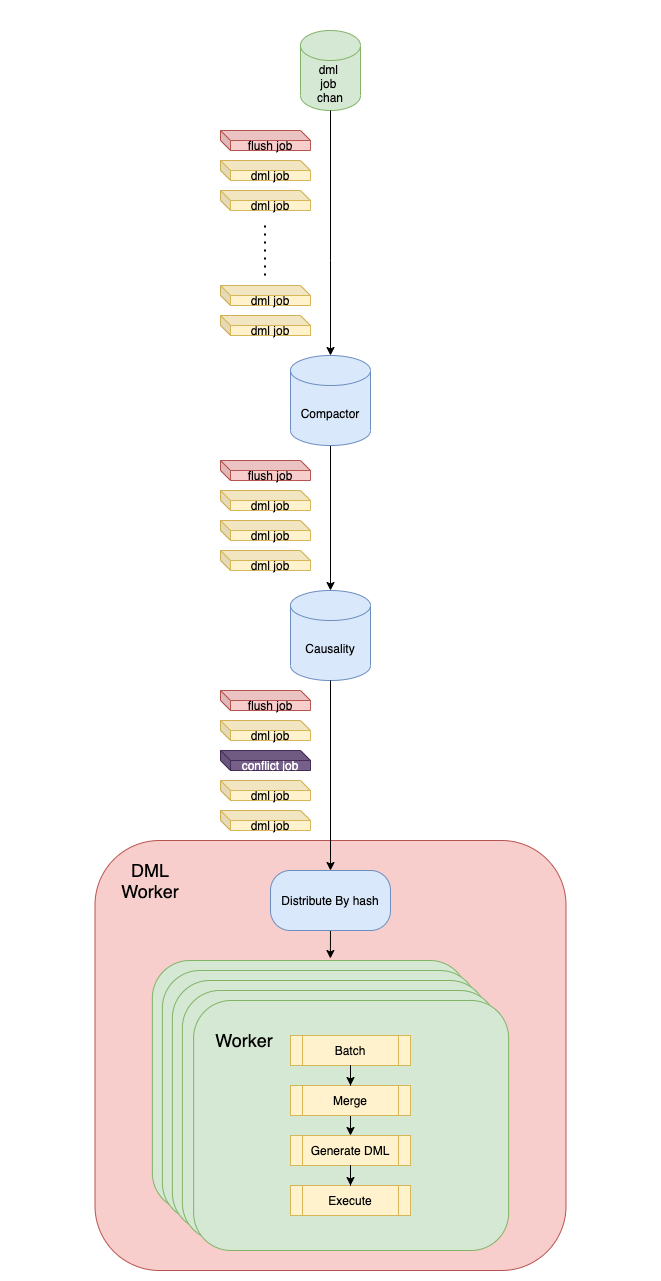

The diagram above was exported from draw.io. Its source (the exported page's mxGraphModel, read from the mxfile embedded in the PNG):
<mxGraphModel dx="1426" dy="826" grid="1" gridSize="10" guides="1" tooltips="1" connect="1" arrows="1" fold="1" page="1" pageScale="1" pageWidth="850" pageHeight="1100" math="0" shadow="0">
  <root>
    <mxCell id="0" />
    <mxCell id="1" parent="0" />
    <mxCell id="StdywKdrszP39-M7eive-143" value="" style="group;fontSize=15;" parent="1" vertex="1" connectable="0">
      <mxGeometry x="80" y="60" width="640" height="1260" as="geometry" />
    </mxCell>
    <mxCell id="XMZWtKbNSCw9OOy0LIwT-1" value="" style="group;aspect=fixed;" parent="StdywKdrszP39-M7eive-143" vertex="1" connectable="0">
      <mxGeometry x="84.5" y="20" width="471" height="1240" as="geometry" />
    </mxCell>
    <mxCell id="NLbk5Cu1anLr3XclLAlw-61" value="" style="rounded=1;whiteSpace=wrap;html=1;fillColor=#f8cecc;strokeColor=#b85450;" parent="XMZWtKbNSCw9OOy0LIwT-1" vertex="1">
      <mxGeometry y="810" width="471" height="430" as="geometry" />
    </mxCell>
    <mxCell id="StdywKdrszP39-M7eive-2" value="dml &lt;br&gt;job &lt;br&gt;chan" style="shape=cylinder3;whiteSpace=wrap;html=1;boundedLbl=1;backgroundOutline=1;size=15;fillColor=#d5e8d4;strokeColor=#82b366;" parent="XMZWtKbNSCw9OOy0LIwT-1" vertex="1">
      <mxGeometry x="205.5" width="60" height="80" as="geometry" />
    </mxCell>
    <mxCell id="StdywKdrszP39-M7eive-4" value="Causality" style="shape=cylinder3;whiteSpace=wrap;html=1;boundedLbl=1;backgroundOutline=1;size=15;fillColor=#dae8fc;strokeColor=#6c8ebf;" parent="XMZWtKbNSCw9OOy0LIwT-1" vertex="1">
      <mxGeometry x="195.5" y="560" width="80" height="90" as="geometry" />
    </mxCell>
    <mxCell id="NLbk5Cu1anLr3XclLAlw-4" style="edgeStyle=orthogonalEdgeStyle;rounded=0;orthogonalLoop=1;jettySize=auto;html=1;exitX=0.5;exitY=1;exitDx=0;exitDy=0;exitPerimeter=0;entryX=0.5;entryY=0;entryDx=0;entryDy=0;entryPerimeter=0;" parent="XMZWtKbNSCw9OOy0LIwT-1" source="StdywKdrszP39-M7eive-5" target="StdywKdrszP39-M7eive-4" edge="1">
      <mxGeometry relative="1" as="geometry" />
    </mxCell>
    <mxCell id="StdywKdrszP39-M7eive-5" value="Compactor" style="shape=cylinder3;whiteSpace=wrap;html=1;boundedLbl=1;backgroundOutline=1;size=15;fillColor=#dae8fc;strokeColor=#6c8ebf;" parent="XMZWtKbNSCw9OOy0LIwT-1" vertex="1">
      <mxGeometry x="195.5" y="325" width="80" height="90" as="geometry" />
    </mxCell>
    <mxCell id="StdywKdrszP39-M7eive-6" style="edgeStyle=orthogonalEdgeStyle;rounded=0;orthogonalLoop=1;jettySize=auto;html=1;exitX=0.5;exitY=1;exitDx=0;exitDy=0;exitPerimeter=0;entryX=0.5;entryY=0;entryDx=0;entryDy=0;entryPerimeter=0;" parent="XMZWtKbNSCw9OOy0LIwT-1" source="StdywKdrszP39-M7eive-2" target="StdywKdrszP39-M7eive-5" edge="1">
      <mxGeometry relative="1" as="geometry">
        <Array as="points">
          <mxPoint x="235.5" y="230" />
          <mxPoint x="235.5" y="230" />
        </Array>
      </mxGeometry>
    </mxCell>
    <mxCell id="StdywKdrszP39-M7eive-7" style="edgeStyle=orthogonalEdgeStyle;rounded=0;orthogonalLoop=1;jettySize=auto;html=1;exitX=0.5;exitY=1;exitDx=0;exitDy=0;exitPerimeter=0;" parent="XMZWtKbNSCw9OOy0LIwT-1" source="StdywKdrszP39-M7eive-5" target="StdywKdrszP39-M7eive-5" edge="1">
      <mxGeometry relative="1" as="geometry" />
    </mxCell>
    <mxCell id="StdywKdrszP39-M7eive-11" value="dml job" style="shape=cube;whiteSpace=wrap;html=1;boundedLbl=1;backgroundOutline=1;darkOpacity=0.05;darkOpacity2=0.1;size=10;fillColor=#fff2cc;strokeColor=#d6b656;" parent="XMZWtKbNSCw9OOy0LIwT-1" vertex="1">
      <mxGeometry x="125.5" y="130" width="90" height="20" as="geometry" />
    </mxCell>
    <mxCell id="StdywKdrszP39-M7eive-13" value="dml job" style="shape=cube;whiteSpace=wrap;html=1;boundedLbl=1;backgroundOutline=1;darkOpacity=0.05;darkOpacity2=0.1;size=10;fillColor=#fff2cc;strokeColor=#d6b656;" parent="XMZWtKbNSCw9OOy0LIwT-1" vertex="1">
      <mxGeometry x="125.5" y="160" width="90" height="20" as="geometry" />
    </mxCell>
    <mxCell id="StdywKdrszP39-M7eive-14" value="flush job" style="shape=cube;whiteSpace=wrap;html=1;boundedLbl=1;backgroundOutline=1;darkOpacity=0.05;darkOpacity2=0.1;size=10;fillColor=#f8cecc;strokeColor=#b85450;" parent="XMZWtKbNSCw9OOy0LIwT-1" vertex="1">
      <mxGeometry x="125.5" y="100" width="90" height="20" as="geometry" />
    </mxCell>
    <mxCell id="StdywKdrszP39-M7eive-15" value="dml job" style="shape=cube;whiteSpace=wrap;html=1;boundedLbl=1;backgroundOutline=1;darkOpacity=0.05;darkOpacity2=0.1;size=10;fillColor=#fff2cc;strokeColor=#d6b656;" parent="XMZWtKbNSCw9OOy0LIwT-1" vertex="1">
      <mxGeometry x="125.5" y="460" width="90" height="20" as="geometry" />
    </mxCell>
    <mxCell id="StdywKdrszP39-M7eive-17" value="dml job" style="shape=cube;whiteSpace=wrap;html=1;boundedLbl=1;backgroundOutline=1;darkOpacity=0.05;darkOpacity2=0.1;size=10;fillColor=#fff2cc;strokeColor=#d6b656;" parent="XMZWtKbNSCw9OOy0LIwT-1" vertex="1">
      <mxGeometry x="125.5" y="490" width="90" height="20" as="geometry" />
    </mxCell>
    <mxCell id="StdywKdrszP39-M7eive-18" value="flush job" style="shape=cube;whiteSpace=wrap;html=1;boundedLbl=1;backgroundOutline=1;darkOpacity=0.05;darkOpacity2=0.1;size=10;fillColor=#f8cecc;strokeColor=#b85450;" parent="XMZWtKbNSCw9OOy0LIwT-1" vertex="1">
      <mxGeometry x="125.5" y="430" width="90" height="20" as="geometry" />
    </mxCell>
    <mxCell id="StdywKdrszP39-M7eive-22" value="dml job" style="shape=cube;whiteSpace=wrap;html=1;boundedLbl=1;backgroundOutline=1;darkOpacity=0.05;darkOpacity2=0.1;size=10;fillColor=#fff2cc;strokeColor=#d6b656;" parent="XMZWtKbNSCw9OOy0LIwT-1" vertex="1">
      <mxGeometry x="125.5" y="285" width="90" height="20" as="geometry" />
    </mxCell>
    <mxCell id="StdywKdrszP39-M7eive-23" value="dml job" style="shape=cube;whiteSpace=wrap;html=1;boundedLbl=1;backgroundOutline=1;darkOpacity=0.05;darkOpacity2=0.1;size=10;fillColor=#fff2cc;strokeColor=#d6b656;" parent="XMZWtKbNSCw9OOy0LIwT-1" vertex="1">
      <mxGeometry x="125.5" y="255" width="90" height="20" as="geometry" />
    </mxCell>
    <mxCell id="StdywKdrszP39-M7eive-26" value="dml job" style="shape=cube;whiteSpace=wrap;html=1;boundedLbl=1;backgroundOutline=1;darkOpacity=0.05;darkOpacity2=0.1;size=10;fillColor=#fff2cc;strokeColor=#d6b656;" parent="XMZWtKbNSCw9OOy0LIwT-1" vertex="1">
      <mxGeometry x="125.5" y="520" width="90" height="20" as="geometry" />
    </mxCell>
    <mxCell id="StdywKdrszP39-M7eive-49" value="" style="endArrow=none;dashed=1;html=1;dashPattern=1 3;strokeWidth=2;" parent="XMZWtKbNSCw9OOy0LIwT-1" edge="1">
      <mxGeometry width="50" height="50" relative="1" as="geometry">
        <mxPoint x="170" y="245" as="sourcePoint" />
        <mxPoint x="170" y="195" as="targetPoint" />
      </mxGeometry>
    </mxCell>
    <mxCell id="StdywKdrszP39-M7eive-37" value="dml job" style="shape=cube;whiteSpace=wrap;html=1;boundedLbl=1;backgroundOutline=1;darkOpacity=0.05;darkOpacity2=0.1;size=10;fillColor=#fff2cc;strokeColor=#d6b656;" parent="XMZWtKbNSCw9OOy0LIwT-1" vertex="1">
      <mxGeometry x="125.5" y="690" width="90" height="20" as="geometry" />
    </mxCell>
    <mxCell id="StdywKdrszP39-M7eive-40" value="flush job" style="shape=cube;whiteSpace=wrap;html=1;boundedLbl=1;backgroundOutline=1;darkOpacity=0.05;darkOpacity2=0.1;size=10;fillColor=#f8cecc;strokeColor=#b85450;" parent="XMZWtKbNSCw9OOy0LIwT-1" vertex="1">
      <mxGeometry x="125.5" y="660" width="90" height="20" as="geometry" />
    </mxCell>
    <mxCell id="StdywKdrszP39-M7eive-42" value="dml job" style="shape=cube;whiteSpace=wrap;html=1;boundedLbl=1;backgroundOutline=1;darkOpacity=0.05;darkOpacity2=0.1;size=10;fillColor=#fff2cc;strokeColor=#d6b656;" parent="XMZWtKbNSCw9OOy0LIwT-1" vertex="1">
      <mxGeometry x="125.5" y="780" width="90" height="20" as="geometry" />
    </mxCell>
    <mxCell id="StdywKdrszP39-M7eive-43" value="dml job" style="shape=cube;whiteSpace=wrap;html=1;boundedLbl=1;backgroundOutline=1;darkOpacity=0.05;darkOpacity2=0.1;size=10;fillColor=#fff2cc;strokeColor=#d6b656;" parent="XMZWtKbNSCw9OOy0LIwT-1" vertex="1">
      <mxGeometry x="125.5" y="750" width="90" height="20" as="geometry" />
    </mxCell>
    <mxCell id="StdywKdrszP39-M7eive-51" value="conflict job" style="shape=cube;whiteSpace=wrap;html=1;boundedLbl=1;backgroundOutline=1;darkOpacity=0.05;darkOpacity2=0.1;size=10;fillColor=#76608a;strokeColor=#432D57;fontColor=#ffffff;" parent="XMZWtKbNSCw9OOy0LIwT-1" vertex="1">
      <mxGeometry x="125.5" y="720" width="90" height="20" as="geometry" />
    </mxCell>
    <mxCell id="NLbk5Cu1anLr3XclLAlw-56" style="edgeStyle=orthogonalEdgeStyle;rounded=0;orthogonalLoop=1;jettySize=auto;html=1;exitX=0.5;exitY=1;exitDx=0;exitDy=0;entryX=0.571;entryY=-0.008;entryDx=0;entryDy=0;entryPerimeter=0;" parent="XMZWtKbNSCw9OOy0LIwT-1" source="StdywKdrszP39-M7eive-36" edge="1">
      <mxGeometry relative="1" as="geometry">
        <mxPoint x="235.365" y="928" as="targetPoint" />
      </mxGeometry>
    </mxCell>
    <mxCell id="StdywKdrszP39-M7eive-36" value="Distribute By hash" style="rounded=1;whiteSpace=wrap;html=1;fillColor=#dae8fc;strokeColor=#6c8ebf;arcSize=33;" parent="XMZWtKbNSCw9OOy0LIwT-1" vertex="1">
      <mxGeometry x="175.5" y="840" width="120" height="60" as="geometry" />
    </mxCell>
    <mxCell id="StdywKdrszP39-M7eive-56" style="edgeStyle=orthogonalEdgeStyle;rounded=0;orthogonalLoop=1;jettySize=auto;html=1;exitX=0.5;exitY=1;exitDx=0;exitDy=0;exitPerimeter=0;entryX=0.5;entryY=0;entryDx=0;entryDy=0;" parent="XMZWtKbNSCw9OOy0LIwT-1" source="StdywKdrszP39-M7eive-4" target="StdywKdrszP39-M7eive-36" edge="1">
      <mxGeometry relative="1" as="geometry">
        <mxPoint x="405.5" y="700" as="targetPoint" />
      </mxGeometry>
    </mxCell>
    <mxCell id="NLbk5Cu1anLr3XclLAlw-55" value="" style="rounded=1;whiteSpace=wrap;html=1;fillColor=#d5e8d4;strokeColor=#82b366;" parent="XMZWtKbNSCw9OOy0LIwT-1" vertex="1">
      <mxGeometry x="57.38" y="930" width="315" height="250" as="geometry" />
    </mxCell>
    <mxCell id="NLbk5Cu1anLr3XclLAlw-57" value="" style="rounded=1;whiteSpace=wrap;html=1;fillColor=#d5e8d4;strokeColor=#82b366;" parent="XMZWtKbNSCw9OOy0LIwT-1" vertex="1">
      <mxGeometry x="67.38" y="940" width="315" height="250" as="geometry" />
    </mxCell>
    <mxCell id="NLbk5Cu1anLr3XclLAlw-58" value="" style="rounded=1;whiteSpace=wrap;html=1;fillColor=#d5e8d4;strokeColor=#82b366;" parent="XMZWtKbNSCw9OOy0LIwT-1" vertex="1">
      <mxGeometry x="77.38" y="950" width="315" height="250" as="geometry" />
    </mxCell>
    <mxCell id="NLbk5Cu1anLr3XclLAlw-59" value="" style="rounded=1;whiteSpace=wrap;html=1;fillColor=#d5e8d4;strokeColor=#82b366;" parent="XMZWtKbNSCw9OOy0LIwT-1" vertex="1">
      <mxGeometry x="87.38" y="960" width="315" height="250" as="geometry" />
    </mxCell>
    <mxCell id="StdywKdrszP39-M7eive-135" value="" style="rounded=1;whiteSpace=wrap;html=1;fillColor=#dae8fc;strokeColor=#6c8ebf;" parent="XMZWtKbNSCw9OOy0LIwT-1" vertex="1">
      <mxGeometry x="204.25" y="1150" width="80" height="30" as="geometry" />
    </mxCell>
    <mxCell id="StdywKdrszP39-M7eive-138" value="" style="rounded=1;whiteSpace=wrap;html=1;fillColor=#dae8fc;strokeColor=#6c8ebf;" parent="XMZWtKbNSCw9OOy0LIwT-1" vertex="1">
      <mxGeometry x="214.25" y="1160" width="80" height="30" as="geometry" />
    </mxCell>
    <mxCell id="StdywKdrszP39-M7eive-139" value="" style="rounded=1;whiteSpace=wrap;html=1;fillColor=#dae8fc;strokeColor=#6c8ebf;" parent="XMZWtKbNSCw9OOy0LIwT-1" vertex="1">
      <mxGeometry x="224.25" y="1170" width="80" height="30" as="geometry" />
    </mxCell>
    <mxCell id="NLbk5Cu1anLr3XclLAlw-39" value="" style="rounded=1;whiteSpace=wrap;html=1;fillColor=#d5e8d4;strokeColor=#82b366;" parent="XMZWtKbNSCw9OOy0LIwT-1" vertex="1">
      <mxGeometry x="98.63" y="970" width="315" height="250" as="geometry" />
    </mxCell>
    <mxCell id="NLbk5Cu1anLr3XclLAlw-45" value="Batch" style="shape=process;whiteSpace=wrap;html=1;backgroundOutline=1;fillColor=#fff2cc;strokeColor=#d6b656;" parent="XMZWtKbNSCw9OOy0LIwT-1" vertex="1">
      <mxGeometry x="195.5" y="1005" width="120" height="30" as="geometry" />
    </mxCell>
    <mxCell id="0Ln1hYhmz-cf9TGiQ3-i-1" style="edgeStyle=orthogonalEdgeStyle;rounded=0;orthogonalLoop=1;jettySize=auto;html=1;exitX=0.5;exitY=1;exitDx=0;exitDy=0;entryX=0.5;entryY=0;entryDx=0;entryDy=0;" edge="1" parent="XMZWtKbNSCw9OOy0LIwT-1" source="NLbk5Cu1anLr3XclLAlw-46" target="NLbk5Cu1anLr3XclLAlw-49">
      <mxGeometry relative="1" as="geometry" />
    </mxCell>
    <mxCell id="NLbk5Cu1anLr3XclLAlw-46" value="Merge" style="shape=process;whiteSpace=wrap;html=1;backgroundOutline=1;fillColor=#fff2cc;strokeColor=#d6b656;" parent="XMZWtKbNSCw9OOy0LIwT-1" vertex="1">
      <mxGeometry x="195.5" y="1055" width="120" height="30" as="geometry" />
    </mxCell>
    <mxCell id="NLbk5Cu1anLr3XclLAlw-47" value="" style="edgeStyle=orthogonalEdgeStyle;rounded=0;orthogonalLoop=1;jettySize=auto;html=1;" parent="XMZWtKbNSCw9OOy0LIwT-1" source="NLbk5Cu1anLr3XclLAlw-45" target="NLbk5Cu1anLr3XclLAlw-46" edge="1">
      <mxGeometry relative="1" as="geometry" />
    </mxCell>
    <mxCell id="NLbk5Cu1anLr3XclLAlw-49" value="Generate DML" style="shape=process;whiteSpace=wrap;html=1;backgroundOutline=1;fillColor=#fff2cc;strokeColor=#d6b656;" parent="XMZWtKbNSCw9OOy0LIwT-1" vertex="1">
      <mxGeometry x="195.5" y="1105" width="120" height="30" as="geometry" />
    </mxCell>
    <mxCell id="StdywKdrszP39-M7eive-145" value="DML&lt;br style=&quot;font-size: 18px;&quot;&gt;Worker" style="text;html=1;strokeColor=none;fillColor=none;align=center;verticalAlign=middle;whiteSpace=wrap;rounded=0;fontSize=18;" parent="XMZWtKbNSCw9OOy0LIwT-1" vertex="1">
      <mxGeometry x="35.5" y="840" width="40" height="20" as="geometry" />
    </mxCell>
    <mxCell id="NLbk5Cu1anLr3XclLAlw-44" value="&lt;font style=&quot;font-size: 18px&quot;&gt;Worker&lt;/font&gt;" style="text;html=1;strokeColor=none;fillColor=none;align=center;verticalAlign=middle;whiteSpace=wrap;rounded=0;" parent="XMZWtKbNSCw9OOy0LIwT-1" vertex="1">
      <mxGeometry x="124.25" y="990" width="50" height="40" as="geometry" />
    </mxCell>
    <mxCell id="NLbk5Cu1anLr3XclLAlw-52" value="Execute" style="shape=process;whiteSpace=wrap;html=1;backgroundOutline=1;fillColor=#fff2cc;strokeColor=#d6b656;" parent="XMZWtKbNSCw9OOy0LIwT-1" vertex="1">
      <mxGeometry x="195.5" y="1155" width="120" height="30" as="geometry" />
    </mxCell>
    <mxCell id="NLbk5Cu1anLr3XclLAlw-53" value="" style="edgeStyle=orthogonalEdgeStyle;rounded=0;orthogonalLoop=1;jettySize=auto;html=1;" parent="XMZWtKbNSCw9OOy0LIwT-1" source="NLbk5Cu1anLr3XclLAlw-49" target="NLbk5Cu1anLr3XclLAlw-52" edge="1">
      <mxGeometry relative="1" as="geometry" />
    </mxCell>
  </root>
</mxGraphModel>